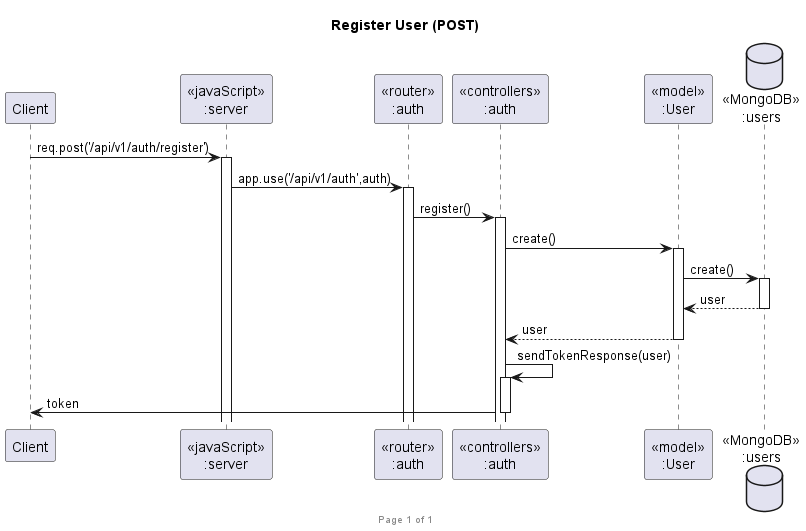

The diagram above was rendered by PlantUML. Its source (embedded in the PNG):
@startuml Register User (POST)

footer Page %page% of %lastpage%
title "Register User (POST)"

participant "Client" as client
participant "<<javaScript>>\n:server" as server
participant "<<router>>\n:auth" as routerAuth
participant "<<controllers>>\n:auth" as controllersAuth
participant "<<model>>\n:User" as modelUser
database "<<MongoDB>>\n:users" as UsersDatabase


client->server ++:req.post('/api/v1/auth/register')
server->routerAuth ++:app.use('/api/v1/auth',auth)
routerAuth -> controllersAuth ++:register()
controllersAuth->modelUser ++:create()
modelUser ->UsersDatabase ++: create()
UsersDatabase --> modelUser --: user
controllersAuth <-- modelUser --:user
controllersAuth->controllersAuth ++:sendTokenResponse(user)
controllersAuth->client --:token

@enduml